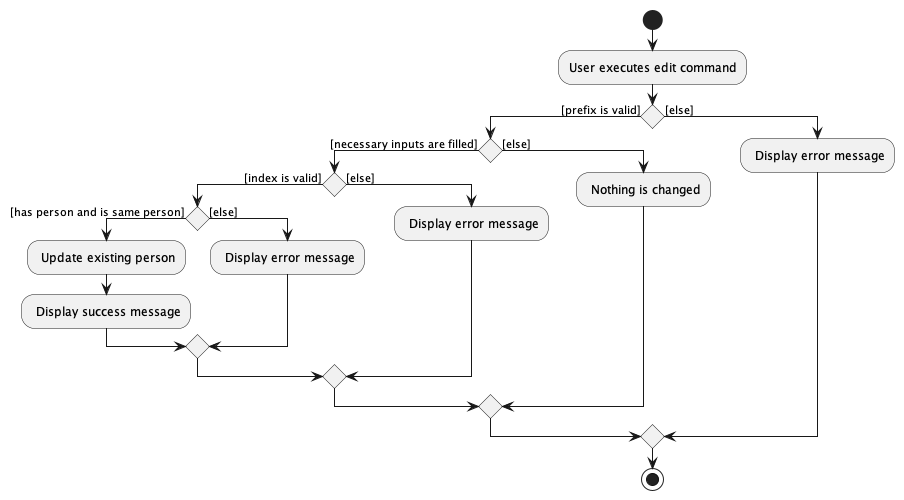

The diagram above was rendered by PlantUML. Its source (embedded in the PNG):
@startuml
start
:User executes edit command;

if () then ([prefix is valid])
    if () then ([necessary inputs are filled])
        if () then ([index is valid])
            if () then ([has person and is same person])
                : Update existing person;
                : Display success message;
            else ([else])
            : Display error message;
            endif
        else ([else])
        : Display error message;
        endif
    else ([else])
    : Nothing is changed;
    endif
else ([else])
    : Display error message;
endif
stop
@enduml